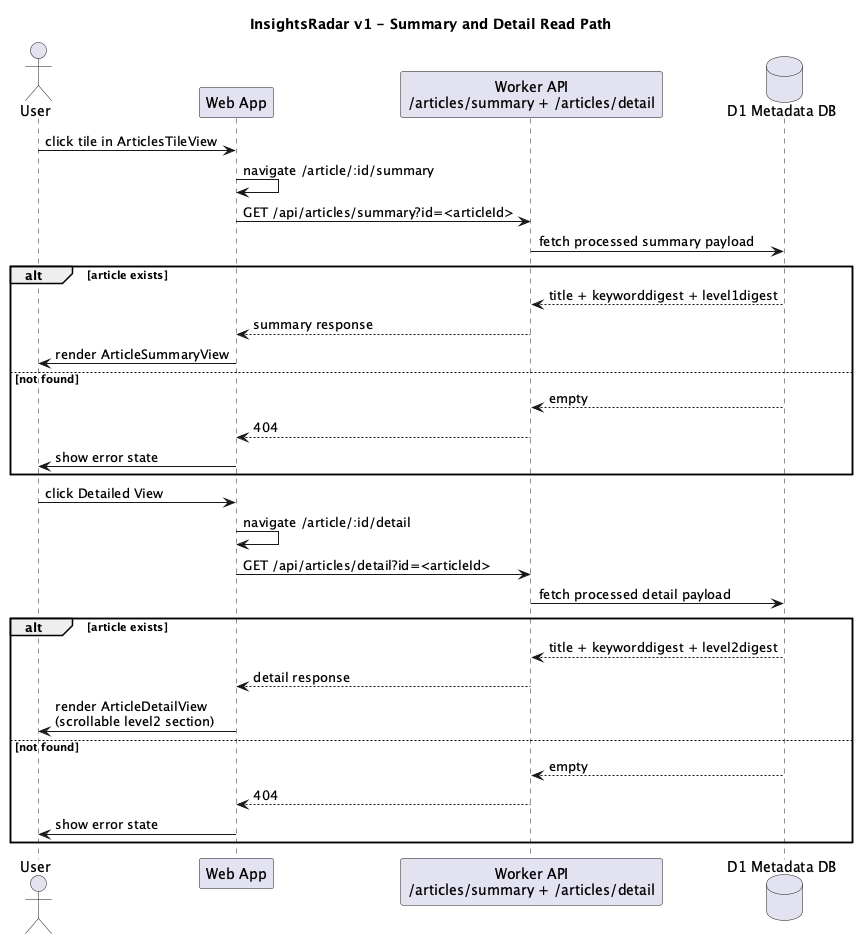

The diagram above was rendered by PlantUML. Its source (embedded in the PNG):
@startuml
title InsightsRadar v1 - Summary and Detail Read Path

actor User
participant "Web App" as Web
participant "Worker API\n/articles/summary + /articles/detail" as API
database "D1 Metadata DB" as D1

User -> Web: click tile in ArticlesTileView
Web -> Web: navigate /article/:id/summary
Web -> API: GET /api/articles/summary?id=<articleId>
API -> D1: fetch processed summary payload
alt article exists
  D1 --> API: title + keyworddigest + level1digest
  API --> Web: summary response
  Web -> User: render ArticleSummaryView
else not found
  D1 --> API: empty
  API --> Web: 404
  Web -> User: show error state
end

User -> Web: click Detailed View
Web -> Web: navigate /article/:id/detail
Web -> API: GET /api/articles/detail?id=<articleId>
API -> D1: fetch processed detail payload
alt article exists
  D1 --> API: title + keyworddigest + level2digest
  API --> Web: detail response
  Web -> User: render ArticleDetailView\n(scrollable level2 section)
else not found
  D1 --> API: empty
  API --> Web: 404
  Web -> User: show error state
end

@enduml